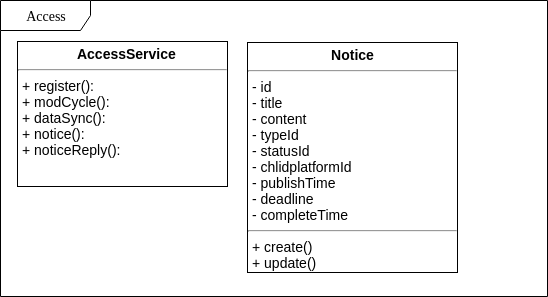

The diagram above was exported from draw.io. Its source (the exported page's mxGraphModel, read from the mxfile embedded in the PNG):
<mxGraphModel dx="1007" dy="579" grid="1" gridSize="10" guides="1" tooltips="1" connect="1" arrows="1" fold="1" page="1" pageScale="1" pageWidth="850" pageHeight="1100" math="0" shadow="0">
  <root>
    <mxCell id="0" />
    <mxCell id="1" parent="0" />
    <mxCell id="frGfKyTefLl28kIpb4xX-1" value="Access" style="shape=umlFrame;whiteSpace=wrap;html=1;rounded=0;shadow=0;comic=0;labelBackgroundColor=none;strokeColor=#000000;strokeWidth=1;fillColor=#ffffff;fontFamily=Verdana;fontSize=14;fontColor=#000000;align=center;width=90;height=30;" parent="1" vertex="1">
      <mxGeometry x="43" y="54" width="547" height="296" as="geometry" />
    </mxCell>
    <mxCell id="frGfKyTefLl28kIpb4xX-3" value="&lt;p style=&quot;margin: 4px 0px 0px ; text-align: center ; font-size: 14px&quot;&gt;&lt;b&gt;&amp;nbsp; AccessService&lt;/b&gt;&lt;/p&gt;&lt;hr style=&quot;font-size: 14px&quot;&gt;&lt;p style=&quot;margin: 0px 0px 0px 4px ; font-size: 14px&quot;&gt;+ register():&amp;nbsp;&lt;/p&gt;&lt;p style=&quot;margin: 0px 0px 0px 4px ; font-size: 14px&quot;&gt;+ modCycle():&lt;br&gt;&lt;/p&gt;&lt;p style=&quot;margin: 0px 0px 0px 4px ; font-size: 14px&quot;&gt;+ dataSync():&lt;/p&gt;&lt;p style=&quot;margin: 0px 0px 0px 4px ; font-size: 14px&quot;&gt;+ notice():&lt;/p&gt;&lt;p style=&quot;margin: 0px 0px 0px 4px ; font-size: 14px&quot;&gt;+ noticeReply():&lt;/p&gt;" style="verticalAlign=top;align=left;overflow=fill;fontSize=14;fontFamily=Helvetica;html=1;" parent="1" vertex="1">
      <mxGeometry x="60" y="95" width="210" height="145" as="geometry" />
    </mxCell>
    <mxCell id="qiXKcrhdzbvBLnPrixS--1" value="&lt;p style=&quot;margin: 4px 0px 0px ; text-align: center ; font-size: 14px&quot;&gt;&lt;b&gt;Notice&lt;/b&gt;&lt;/p&gt;&lt;hr style=&quot;font-size: 14px&quot;&gt;&lt;p style=&quot;margin: 0px 0px 0px 4px ; font-size: 14px&quot;&gt;- id&lt;/p&gt;&lt;p style=&quot;margin: 0px 0px 0px 4px ; font-size: 14px&quot;&gt;- title&lt;/p&gt;&lt;p style=&quot;margin: 0px 0px 0px 4px ; font-size: 14px&quot;&gt;- content&lt;/p&gt;&lt;p style=&quot;margin: 0px 0px 0px 4px ; font-size: 14px&quot;&gt;- typeId&lt;/p&gt;&lt;p style=&quot;margin: 0px 0px 0px 4px ; font-size: 14px&quot;&gt;- statusId&lt;/p&gt;&lt;p style=&quot;margin: 0px 0px 0px 4px ; font-size: 14px&quot;&gt;- chlidplatformId&lt;/p&gt;&lt;p style=&quot;margin: 0px 0px 0px 4px ; font-size: 14px&quot;&gt;- publishTime&lt;/p&gt;&lt;p style=&quot;margin: 0px 0px 0px 4px ; font-size: 14px&quot;&gt;- deadline&lt;/p&gt;&lt;p style=&quot;margin: 0px 0px 0px 4px ; font-size: 14px&quot;&gt;- completeTime&lt;/p&gt;&lt;hr style=&quot;font-size: 14px&quot;&gt;&lt;p style=&quot;margin: 0px 0px 0px 4px ; font-size: 14px&quot;&gt;+ create()&lt;/p&gt;&lt;p style=&quot;margin: 0px 0px 0px 4px ; font-size: 14px&quot;&gt;+ update()&lt;/p&gt;" style="verticalAlign=top;align=left;overflow=fill;fontSize=14;fontFamily=Helvetica;html=1;" vertex="1" parent="1">
      <mxGeometry x="290" y="96" width="210" height="230" as="geometry" />
    </mxCell>
  </root>
</mxGraphModel>